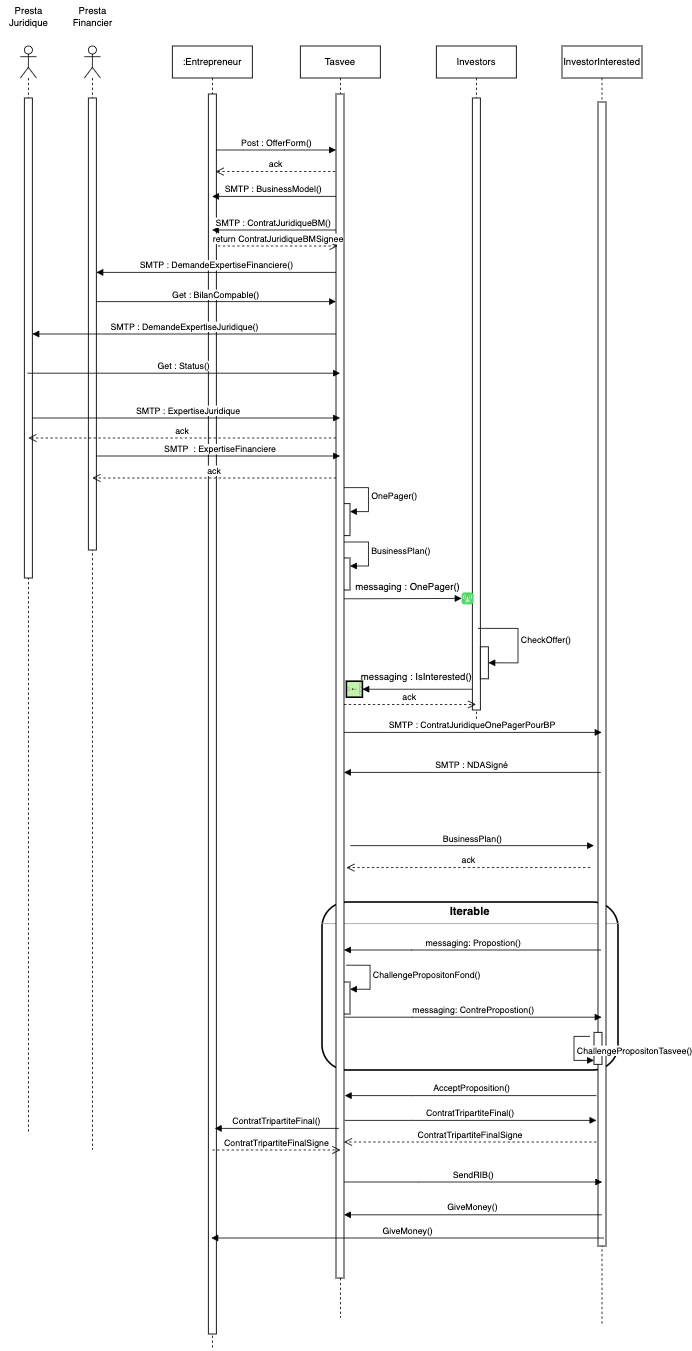

The diagram above was exported from draw.io. Its source (the exported page's mxGraphModel, read from the mxfile embedded in the PNG):
<mxGraphModel dx="1860" dy="898" grid="1" gridSize="10" guides="1" tooltips="1" connect="1" arrows="1" fold="1" page="1" pageScale="1" pageWidth="827" pageHeight="1169" math="0" shadow="0">
  <root>
    <mxCell id="0" />
    <mxCell id="1" parent="0" />
    <mxCell id="6YI25t-6RgYfSDBEwaoa-45" value="&lt;p style=&quot;margin: 4px 0px 0px; text-align: center; font-size: 13px;&quot;&gt;&lt;font size=&quot;1&quot;&gt;&lt;b style=&quot;font-size: 14px;&quot;&gt;Iterable&lt;/b&gt;&lt;/font&gt;&lt;/p&gt;&lt;hr size=&quot;1&quot;&gt;&lt;div style=&quot;height:2px;&quot;&gt;&lt;/div&gt;" style="verticalAlign=top;align=left;overflow=fill;fontSize=12;fontFamily=Helvetica;html=1;whiteSpace=wrap;fillColor=none;perimeterSpacing=8;strokeWidth=2;rounded=1;movable=1;resizable=1;rotatable=1;deletable=1;editable=1;locked=0;connectable=1;" parent="1" vertex="1">
      <mxGeometry x="427" y="1160" width="370" height="210" as="geometry" />
    </mxCell>
    <mxCell id="J1muBy2q41SbjrbL2Qr--1" value="" style="shape=umlLifeline;perimeter=lifelinePerimeter;whiteSpace=wrap;html=1;container=1;dropTarget=0;collapsible=0;recursiveResize=0;outlineConnect=0;portConstraint=eastwest;newEdgeStyle={&quot;curved&quot;:0,&quot;rounded&quot;:0};participant=umlActor;" parent="1" vertex="1">
      <mxGeometry x="50" y="90" width="20" height="1360" as="geometry" />
    </mxCell>
    <mxCell id="b5fF-78zW38D5xO-ZQqu-10" value="" style="html=1;points=[[0,0,0,0,5],[0,1,0,0,-5],[1,0,0,0,5],[1,1,0,0,-5]];perimeter=orthogonalPerimeter;outlineConnect=0;targetShapes=umlLifeline;portConstraint=eastwest;newEdgeStyle={&quot;curved&quot;:0,&quot;rounded&quot;:0};" parent="J1muBy2q41SbjrbL2Qr--1" vertex="1">
      <mxGeometry x="5" y="65" width="10" height="600" as="geometry" />
    </mxCell>
    <mxCell id="J1muBy2q41SbjrbL2Qr--2" value="" style="shape=umlLifeline;perimeter=lifelinePerimeter;whiteSpace=wrap;html=1;container=1;dropTarget=0;collapsible=0;recursiveResize=0;outlineConnect=0;portConstraint=eastwest;newEdgeStyle={&quot;curved&quot;:0,&quot;rounded&quot;:0};participant=umlActor;" parent="1" vertex="1">
      <mxGeometry x="130" y="90" width="20" height="1380" as="geometry" />
    </mxCell>
    <mxCell id="b5fF-78zW38D5xO-ZQqu-6" value="" style="html=1;points=[[0,0,0,0,5],[0,1,0,0,-5],[1,0,0,0,5],[1,1,0,0,-5]];perimeter=orthogonalPerimeter;outlineConnect=0;targetShapes=umlLifeline;portConstraint=eastwest;newEdgeStyle={&quot;curved&quot;:0,&quot;rounded&quot;:0};" parent="J1muBy2q41SbjrbL2Qr--2" vertex="1">
      <mxGeometry x="5" y="65" width="10" height="565" as="geometry" />
    </mxCell>
    <mxCell id="J1muBy2q41SbjrbL2Qr--3" value=":Entrepreneur" style="shape=umlLifeline;perimeter=lifelinePerimeter;whiteSpace=wrap;html=1;container=1;dropTarget=0;collapsible=0;recursiveResize=0;outlineConnect=0;portConstraint=eastwest;newEdgeStyle={&quot;curved&quot;:0,&quot;rounded&quot;:0};" parent="1" vertex="1">
      <mxGeometry x="240" y="90" width="100" height="1630" as="geometry" />
    </mxCell>
    <mxCell id="J1muBy2q41SbjrbL2Qr--14" value="" style="html=1;points=[[0,0,0,0,5],[0,1,0,0,-5],[1,0,0,0,5],[1,1,0,0,-5]];perimeter=orthogonalPerimeter;outlineConnect=0;targetShapes=umlLifeline;portConstraint=eastwest;newEdgeStyle={&quot;curved&quot;:0,&quot;rounded&quot;:0};" parent="J1muBy2q41SbjrbL2Qr--3" vertex="1">
      <mxGeometry x="45" y="60" width="10" height="1550" as="geometry" />
    </mxCell>
    <mxCell id="J1muBy2q41SbjrbL2Qr--4" value="Tasvee" style="shape=umlLifeline;perimeter=lifelinePerimeter;whiteSpace=wrap;html=1;container=1;dropTarget=0;collapsible=0;recursiveResize=0;outlineConnect=0;portConstraint=eastwest;newEdgeStyle={&quot;curved&quot;:0,&quot;rounded&quot;:0};" parent="1" vertex="1">
      <mxGeometry x="400" y="90" width="100" height="1590" as="geometry" />
    </mxCell>
    <mxCell id="6YI25t-6RgYfSDBEwaoa-6" value="" style="html=1;points=[[0,0,0,0,5],[0,1,0,0,-5],[1,0,0,0,5],[1,1,0,0,-5]];perimeter=orthogonalPerimeter;outlineConnect=0;targetShapes=umlLifeline;portConstraint=eastwest;newEdgeStyle={&quot;curved&quot;:0,&quot;rounded&quot;:0};container=0;" parent="J1muBy2q41SbjrbL2Qr--4" vertex="1">
      <mxGeometry x="52" y="572" width="10" height="40" as="geometry" />
    </mxCell>
    <mxCell id="6YI25t-6RgYfSDBEwaoa-49" value="" style="html=1;points=[[0,0,0,0,5],[0,1,0,0,-5],[1,0,0,0,5],[1,1,0,0,-5]];perimeter=orthogonalPerimeter;outlineConnect=0;targetShapes=umlLifeline;portConstraint=eastwest;newEdgeStyle={&quot;curved&quot;:0,&quot;rounded&quot;:0};" parent="J1muBy2q41SbjrbL2Qr--4" vertex="1">
      <mxGeometry x="52" y="1170" width="10" height="40" as="geometry" />
    </mxCell>
    <mxCell id="6YI25t-6RgYfSDBEwaoa-50" value="ChallengePropositonFond()" style="html=1;align=left;spacingLeft=2;endArrow=block;rounded=0;edgeStyle=orthogonalEdgeStyle;curved=0;rounded=0;" parent="J1muBy2q41SbjrbL2Qr--4" edge="1">
      <mxGeometry relative="1" as="geometry">
        <mxPoint x="57" y="1149" as="sourcePoint" />
        <Array as="points">
          <mxPoint x="87" y="1179" />
        </Array>
        <mxPoint x="62" y="1179" as="targetPoint" />
      </mxGeometry>
    </mxCell>
    <mxCell id="dDS8VLfZ9LgmNhdxxSr7-5" value="" style="html=1;points=[[0,0,0,0,5],[0,1,0,0,-5],[1,0,0,0,5],[1,1,0,0,-5]];perimeter=orthogonalPerimeter;outlineConnect=0;targetShapes=umlLifeline;portConstraint=eastwest;newEdgeStyle={&quot;curved&quot;:0,&quot;rounded&quot;:0};container=0;" parent="J1muBy2q41SbjrbL2Qr--4" vertex="1">
      <mxGeometry x="52" y="639.97" width="10" height="40" as="geometry" />
    </mxCell>
    <mxCell id="dDS8VLfZ9LgmNhdxxSr7-6" value="BusinessPlan()" style="html=1;align=left;spacingLeft=2;endArrow=block;rounded=0;edgeStyle=orthogonalEdgeStyle;curved=0;rounded=0;" parent="J1muBy2q41SbjrbL2Qr--4" target="dDS8VLfZ9LgmNhdxxSr7-5" edge="1">
      <mxGeometry relative="1" as="geometry">
        <mxPoint x="54.5" y="619.9985714285714" as="sourcePoint" />
        <Array as="points">
          <mxPoint x="85" y="619.97" />
          <mxPoint x="85" y="649.97" />
        </Array>
      </mxGeometry>
    </mxCell>
    <mxCell id="J1muBy2q41SbjrbL2Qr--6" value="Investors" style="shape=umlLifeline;perimeter=lifelinePerimeter;whiteSpace=wrap;html=1;container=1;dropTarget=0;collapsible=0;recursiveResize=0;outlineConnect=0;portConstraint=eastwest;newEdgeStyle={&quot;curved&quot;:0,&quot;rounded&quot;:0};" parent="1" vertex="1">
      <mxGeometry x="570" y="90" width="100" height="850" as="geometry" />
    </mxCell>
    <mxCell id="b5fF-78zW38D5xO-ZQqu-1" value="" style="html=1;points=[[0,0,0,0,5],[0,1,0,0,-5],[1,0,0,0,5],[1,1,0,0,-5]];perimeter=orthogonalPerimeter;outlineConnect=0;targetShapes=umlLifeline;portConstraint=eastwest;newEdgeStyle={&quot;curved&quot;:0,&quot;rounded&quot;:0};" parent="J1muBy2q41SbjrbL2Qr--6" vertex="1">
      <mxGeometry x="45" y="65" width="10" height="765" as="geometry" />
    </mxCell>
    <mxCell id="6YI25t-6RgYfSDBEwaoa-26" value="" style="group" parent="J1muBy2q41SbjrbL2Qr--6" vertex="1" connectable="0">
      <mxGeometry x="55" y="751" width="35" height="40" as="geometry" />
    </mxCell>
    <mxCell id="6YI25t-6RgYfSDBEwaoa-21" value="" style="html=1;points=[[0,0,0,0,5],[0,1,0,0,-5],[1,0,0,0,5],[1,1,0,0,-5]];perimeter=orthogonalPerimeter;outlineConnect=0;targetShapes=umlLifeline;portConstraint=eastwest;newEdgeStyle={&quot;curved&quot;:0,&quot;rounded&quot;:0};" parent="6YI25t-6RgYfSDBEwaoa-26" vertex="1">
      <mxGeometry width="10" height="40" as="geometry" />
    </mxCell>
    <mxCell id="6YI25t-6RgYfSDBEwaoa-22" value="CheckOffer()" style="html=1;align=left;spacingLeft=2;endArrow=block;rounded=0;edgeStyle=orthogonalEdgeStyle;curved=0;rounded=0;" parent="J1muBy2q41SbjrbL2Qr--6" edge="1">
      <mxGeometry relative="1" as="geometry">
        <mxPoint x="52" y="728" as="sourcePoint" />
        <Array as="points">
          <mxPoint x="102" y="728" />
          <mxPoint x="102" y="771" />
        </Array>
        <mxPoint x="65" y="771" as="targetPoint" />
      </mxGeometry>
    </mxCell>
    <mxCell id="J1muBy2q41SbjrbL2Qr--15" value="" style="html=1;points=[[0,0,0,0,5],[0,1,0,0,-5],[1,0,0,0,5],[1,1,0,0,-5]];perimeter=orthogonalPerimeter;outlineConnect=0;targetShapes=umlLifeline;portConstraint=eastwest;newEdgeStyle={&quot;curved&quot;:0,&quot;rounded&quot;:0};" parent="1" vertex="1">
      <mxGeometry x="444.5" y="150" width="10" height="1480" as="geometry" />
    </mxCell>
    <mxCell id="J1muBy2q41SbjrbL2Qr--7" value="InvestorInterested" style="shape=umlLifeline;perimeter=lifelinePerimeter;whiteSpace=wrap;html=1;container=1;dropTarget=0;collapsible=0;recursiveResize=0;outlineConnect=0;portConstraint=eastwest;newEdgeStyle={&quot;curved&quot;:0,&quot;rounded&quot;:0};" parent="1" vertex="1">
      <mxGeometry x="727" y="90" width="100" height="1600" as="geometry" />
    </mxCell>
    <mxCell id="b5fF-78zW38D5xO-ZQqu-2" value="" style="html=1;points=[[0,0,0,0,5],[0,1,0,0,-5],[1,0,0,0,5],[1,1,0,0,-5]];perimeter=orthogonalPerimeter;outlineConnect=0;targetShapes=umlLifeline;portConstraint=eastwest;newEdgeStyle={&quot;curved&quot;:0,&quot;rounded&quot;:0};" parent="J1muBy2q41SbjrbL2Qr--7" vertex="1">
      <mxGeometry x="45" y="70" width="10" height="1430" as="geometry" />
    </mxCell>
    <mxCell id="J1muBy2q41SbjrbL2Qr--8" value="Presta&lt;br&gt;Juridique" style="text;html=1;align=center;verticalAlign=middle;resizable=0;points=[];autosize=1;strokeColor=none;fillColor=none;" parent="1" vertex="1">
      <mxGeometry x="25" y="33" width="70" height="40" as="geometry" />
    </mxCell>
    <mxCell id="J1muBy2q41SbjrbL2Qr--10" value="Presta &lt;br&gt;Financier" style="text;html=1;align=center;verticalAlign=middle;resizable=0;points=[];autosize=1;strokeColor=none;fillColor=none;" parent="1" vertex="1">
      <mxGeometry x="105" y="33" width="70" height="40" as="geometry" />
    </mxCell>
    <mxCell id="J1muBy2q41SbjrbL2Qr--13" value="Post : OfferForm()" style="html=1;verticalAlign=bottom;endArrow=block;curved=0;rounded=0;" parent="1" source="J1muBy2q41SbjrbL2Qr--14" target="J1muBy2q41SbjrbL2Qr--15" edge="1">
      <mxGeometry width="80" relative="1" as="geometry">
        <mxPoint x="288" y="190" as="sourcePoint" />
        <mxPoint x="449.4999999999998" y="190" as="targetPoint" />
        <Array as="points">
          <mxPoint x="380" y="220" />
        </Array>
      </mxGeometry>
    </mxCell>
    <mxCell id="b5fF-78zW38D5xO-ZQqu-3" value="SMTP : BusinessModel()" style="html=1;verticalAlign=bottom;endArrow=block;curved=0;rounded=0;" parent="1" edge="1">
      <mxGeometry width="80" relative="1" as="geometry">
        <mxPoint x="444.5" y="278" as="sourcePoint" />
        <mxPoint x="289.63043478260875" y="278" as="targetPoint" />
      </mxGeometry>
    </mxCell>
    <mxCell id="b5fF-78zW38D5xO-ZQqu-4" value="SMTP : ContratJuridiqueBM()" style="html=1;verticalAlign=bottom;endArrow=block;curved=0;rounded=0;" parent="1" edge="1">
      <mxGeometry width="80" relative="1" as="geometry">
        <mxPoint x="444.5" y="320" as="sourcePoint" />
        <mxPoint x="289.63043478260875" y="320" as="targetPoint" />
      </mxGeometry>
    </mxCell>
    <mxCell id="b5fF-78zW38D5xO-ZQqu-5" value="Get : BilanCompable()" style="html=1;verticalAlign=bottom;endArrow=block;curved=0;rounded=0;" parent="1" edge="1">
      <mxGeometry width="80" relative="1" as="geometry">
        <mxPoint x="145" y="409.5" as="sourcePoint" />
        <mxPoint x="444.5" y="409.5" as="targetPoint" />
      </mxGeometry>
    </mxCell>
    <mxCell id="b5fF-78zW38D5xO-ZQqu-8" value="SMTP : DemandeExpertiseFinanciere()" style="html=1;verticalAlign=bottom;endArrow=block;curved=0;rounded=0;" parent="1" edge="1">
      <mxGeometry width="80" relative="1" as="geometry">
        <mxPoint x="444.5" y="373" as="sourcePoint" />
        <mxPoint x="145" y="373" as="targetPoint" />
      </mxGeometry>
    </mxCell>
    <mxCell id="b5fF-78zW38D5xO-ZQqu-9" value="SMTP : DemandeExpertiseJuridique()" style="html=1;verticalAlign=bottom;endArrow=block;curved=0;rounded=0;" parent="1" target="b5fF-78zW38D5xO-ZQqu-10" edge="1">
      <mxGeometry width="80" relative="1" as="geometry">
        <mxPoint x="444.5" y="450" as="sourcePoint" />
        <mxPoint x="100" y="450" as="targetPoint" />
      </mxGeometry>
    </mxCell>
    <mxCell id="b5fF-78zW38D5xO-ZQqu-11" value="Get : Status()" style="html=1;verticalAlign=bottom;endArrow=block;curved=0;rounded=0;" parent="1" edge="1">
      <mxGeometry width="80" relative="1" as="geometry">
        <mxPoint x="59.07142857142867" y="499" as="sourcePoint" />
        <mxPoint x="449.5" y="499" as="targetPoint" />
      </mxGeometry>
    </mxCell>
    <mxCell id="6YI25t-6RgYfSDBEwaoa-1" value="&amp;nbsp;SMTP&amp;nbsp;: ExpertiseJuridique" style="html=1;verticalAlign=bottom;endArrow=block;curved=0;rounded=0;" parent="1" edge="1">
      <mxGeometry width="80" relative="1" as="geometry">
        <mxPoint x="65" y="555" as="sourcePoint" />
        <mxPoint x="449.4999999999998" y="555" as="targetPoint" />
      </mxGeometry>
    </mxCell>
    <mxCell id="6YI25t-6RgYfSDBEwaoa-2" value="&amp;nbsp;SMTP&amp;nbsp;&amp;nbsp;: ExpertiseFinanciere" style="html=1;verticalAlign=bottom;endArrow=block;curved=0;rounded=0;" parent="1" edge="1">
      <mxGeometry width="80" relative="1" as="geometry">
        <mxPoint x="145" y="602.5" as="sourcePoint" />
        <mxPoint x="449.4999999999998" y="602.5" as="targetPoint" />
      </mxGeometry>
    </mxCell>
    <mxCell id="6YI25t-6RgYfSDBEwaoa-3" value="ack" style="html=1;verticalAlign=bottom;endArrow=open;dashed=1;endSize=8;curved=0;rounded=0;" parent="1" edge="1">
      <mxGeometry relative="1" as="geometry">
        <mxPoint x="444.5" y="580" as="sourcePoint" />
        <mxPoint x="60" y="580" as="targetPoint" />
      </mxGeometry>
    </mxCell>
    <mxCell id="6YI25t-6RgYfSDBEwaoa-5" value="ack" style="html=1;verticalAlign=bottom;endArrow=open;dashed=1;endSize=8;curved=0;rounded=0;" parent="1" edge="1">
      <mxGeometry relative="1" as="geometry">
        <mxPoint x="444.75" y="630" as="sourcePoint" />
        <mxPoint x="140" y="630" as="targetPoint" />
      </mxGeometry>
    </mxCell>
    <mxCell id="6YI25t-6RgYfSDBEwaoa-7" value="OnePager()" style="html=1;align=left;spacingLeft=2;endArrow=block;rounded=0;edgeStyle=orthogonalEdgeStyle;curved=0;rounded=0;" parent="1" target="6YI25t-6RgYfSDBEwaoa-6" edge="1">
      <mxGeometry relative="1" as="geometry">
        <mxPoint x="454.5" y="642.0285714285714" as="sourcePoint" />
        <Array as="points">
          <mxPoint x="485" y="642" />
          <mxPoint x="485" y="672" />
        </Array>
      </mxGeometry>
    </mxCell>
    <mxCell id="6YI25t-6RgYfSDBEwaoa-13" value="" style="html=1;verticalAlign=bottom;endArrow=block;curved=0;rounded=0;" parent="1" target="6YI25t-6RgYfSDBEwaoa-12" edge="1">
      <mxGeometry width="80" relative="1" as="geometry">
        <mxPoint x="454.5" y="780.9999999999999" as="sourcePoint" />
        <mxPoint x="615" y="780.9999999999999" as="targetPoint" />
      </mxGeometry>
    </mxCell>
    <mxCell id="6YI25t-6RgYfSDBEwaoa-12" value="" style="html=1;strokeWidth=1;shadow=0;dashed=0;shape=mxgraph.ios7.misc.broadcast;fillColor=#4CDA64;strokeColor=none;buttonText=;strokeColor2=#222222;fontColor=#222222;fontSize=8;verticalLabelPosition=bottom;verticalAlign=top;align=center;sketch=0;" parent="1" vertex="1">
      <mxGeometry x="601.5" y="773" width="15" height="15" as="geometry" />
    </mxCell>
    <mxCell id="6YI25t-6RgYfSDBEwaoa-14" value="messaging : OnePager()" style="text;whiteSpace=wrap;html=1;" parent="1" vertex="1">
      <mxGeometry x="467.5" y="752" width="160" height="18" as="geometry" />
    </mxCell>
    <mxCell id="6YI25t-6RgYfSDBEwaoa-24" value="" style="group" parent="1" vertex="1" connectable="0">
      <mxGeometry x="457.5" y="865" width="176" height="48" as="geometry" />
    </mxCell>
    <mxCell id="6YI25t-6RgYfSDBEwaoa-19" value="" style="html=1;verticalAlign=bottom;endArrow=block;curved=0;rounded=0;" parent="6YI25t-6RgYfSDBEwaoa-24" target="6YI25t-6RgYfSDBEwaoa-18" edge="1">
      <mxGeometry width="80" relative="1" as="geometry">
        <mxPoint x="157.5" y="28.999999999999886" as="sourcePoint" />
        <mxPoint x="-0.5" y="29" as="targetPoint" />
      </mxGeometry>
    </mxCell>
    <mxCell id="6YI25t-6RgYfSDBEwaoa-23" value="" style="group" parent="6YI25t-6RgYfSDBEwaoa-24" vertex="1" connectable="0">
      <mxGeometry width="176" height="48" as="geometry" />
    </mxCell>
    <mxCell id="6YI25t-6RgYfSDBEwaoa-15" value="ack" style="html=1;verticalAlign=bottom;endArrow=open;dashed=1;endSize=8;curved=0;rounded=0;" parent="6YI25t-6RgYfSDBEwaoa-23" source="J1muBy2q41SbjrbL2Qr--15" edge="1">
      <mxGeometry relative="1" as="geometry">
        <mxPoint x="-7.714285714285552" y="48" as="sourcePoint" />
        <mxPoint x="162" y="48" as="targetPoint" />
      </mxGeometry>
    </mxCell>
    <mxCell id="6YI25t-6RgYfSDBEwaoa-18" value="" style="html=1;strokeWidth=2;outlineConnect=0;dashed=0;align=center;fontSize=8;fillColor=#c0f5a9;verticalLabelPosition=bottom;verticalAlign=top;shape=mxgraph.eip.aggregator;rotation=-180;" parent="6YI25t-6RgYfSDBEwaoa-23" vertex="1">
      <mxGeometry y="19" width="20" height="20" as="geometry" />
    </mxCell>
    <mxCell id="6YI25t-6RgYfSDBEwaoa-20" value="messaging : IsInterested()" style="text;whiteSpace=wrap;html=1;" parent="6YI25t-6RgYfSDBEwaoa-23" vertex="1">
      <mxGeometry x="16" width="160" height="20" as="geometry" />
    </mxCell>
    <mxCell id="6YI25t-6RgYfSDBEwaoa-30" value="SMTP : ContratJuridiqueOnePagerPourBP&amp;nbsp;" style="html=1;verticalAlign=bottom;endArrow=block;curved=0;rounded=0;" parent="1" edge="1">
      <mxGeometry x="0.0021" width="80" relative="1" as="geometry">
        <mxPoint x="454.5" y="948" as="sourcePoint" />
        <mxPoint x="776.5" y="948" as="targetPoint" />
        <Array as="points">
          <mxPoint x="539.5" y="948" />
        </Array>
        <mxPoint as="offset" />
      </mxGeometry>
    </mxCell>
    <mxCell id="6YI25t-6RgYfSDBEwaoa-31" value="SMTP : NDASigné" style="html=1;verticalAlign=bottom;endArrow=block;curved=0;rounded=0;" parent="1" edge="1">
      <mxGeometry x="0.0031" width="80" relative="1" as="geometry">
        <mxPoint x="775.5" y="998" as="sourcePoint" />
        <mxPoint x="454.5" y="998" as="targetPoint" />
        <Array as="points">
          <mxPoint x="539" y="998" />
        </Array>
        <mxPoint as="offset" />
      </mxGeometry>
    </mxCell>
    <mxCell id="6YI25t-6RgYfSDBEwaoa-37" value="BusinessPlan()" style="html=1;verticalAlign=bottom;endArrow=block;curved=0;rounded=0;" parent="1" edge="1">
      <mxGeometry width="80" relative="1" as="geometry">
        <mxPoint x="462.5" y="1089.55" as="sourcePoint" />
        <mxPoint x="766.9999999999998" y="1089.55" as="targetPoint" />
      </mxGeometry>
    </mxCell>
    <mxCell id="6YI25t-6RgYfSDBEwaoa-38" value="ack" style="html=1;verticalAlign=bottom;endArrow=open;dashed=1;endSize=8;curved=0;rounded=0;" parent="1" edge="1">
      <mxGeometry relative="1" as="geometry">
        <mxPoint x="762.25" y="1117.05" as="sourcePoint" />
        <mxPoint x="457.5" y="1117.05" as="targetPoint" />
      </mxGeometry>
    </mxCell>
    <mxCell id="6YI25t-6RgYfSDBEwaoa-46" value="messaging: Propostion()" style="html=1;verticalAlign=bottom;endArrow=block;curved=0;rounded=0;" parent="1" edge="1">
      <mxGeometry width="80" relative="1" as="geometry">
        <mxPoint x="775.5" y="1220" as="sourcePoint" />
        <mxPoint x="454.5" y="1220" as="targetPoint" />
        <Array as="points">
          <mxPoint x="539" y="1220" />
        </Array>
      </mxGeometry>
    </mxCell>
    <mxCell id="6YI25t-6RgYfSDBEwaoa-51" value="messaging: ContrePropostion()" style="html=1;verticalAlign=bottom;endArrow=block;curved=0;rounded=0;" parent="1" edge="1">
      <mxGeometry width="80" relative="1" as="geometry">
        <mxPoint x="455.5" y="1304" as="sourcePoint" />
        <mxPoint x="776.5" y="1304" as="targetPoint" />
        <Array as="points">
          <mxPoint x="540" y="1304" />
        </Array>
      </mxGeometry>
    </mxCell>
    <mxCell id="6YI25t-6RgYfSDBEwaoa-52" value="AcceptProposition()" style="html=1;verticalAlign=bottom;endArrow=block;curved=0;rounded=0;" parent="1" edge="1">
      <mxGeometry width="80" relative="1" as="geometry">
        <mxPoint x="770" y="1402" as="sourcePoint" />
        <mxPoint x="455.5" y="1402" as="targetPoint" />
        <Array as="points">
          <mxPoint x="540" y="1402" />
        </Array>
      </mxGeometry>
    </mxCell>
    <mxCell id="6YI25t-6RgYfSDBEwaoa-54" value="GiveMoney()" style="html=1;verticalAlign=bottom;endArrow=block;curved=0;rounded=0;" parent="1" edge="1">
      <mxGeometry width="80" relative="1" as="geometry">
        <mxPoint x="776.5" y="1551" as="sourcePoint" />
        <mxPoint x="454.4999999999999" y="1551" as="targetPoint" />
        <Array as="points" />
      </mxGeometry>
    </mxCell>
    <mxCell id="8e2HW-l1svSGHW2ujixd-2" value="ack" style="html=1;verticalAlign=bottom;endArrow=open;dashed=1;endSize=8;curved=0;rounded=0;" parent="1" edge="1">
      <mxGeometry relative="1" as="geometry">
        <mxPoint x="443.5" y="247" as="sourcePoint" />
        <mxPoint x="294" y="247" as="targetPoint" />
      </mxGeometry>
    </mxCell>
    <mxCell id="8e2HW-l1svSGHW2ujixd-4" value="ContratTripartiteFinal()" style="html=1;verticalAlign=bottom;endArrow=block;curved=0;rounded=0;" parent="1" edge="1">
      <mxGeometry width="80" relative="1" as="geometry">
        <mxPoint x="455.5" y="1433" as="sourcePoint" />
        <mxPoint x="770" y="1433" as="targetPoint" />
        <Array as="points">
          <mxPoint x="540" y="1433" />
        </Array>
      </mxGeometry>
    </mxCell>
    <mxCell id="8e2HW-l1svSGHW2ujixd-5" value="ContratTripartiteFinalSigne" style="html=1;verticalAlign=bottom;endArrow=open;dashed=1;endSize=8;curved=0;rounded=0;" parent="1" target="J1muBy2q41SbjrbL2Qr--15" edge="1">
      <mxGeometry relative="1" as="geometry">
        <mxPoint x="770" y="1460" as="sourcePoint" />
        <mxPoint x="690" y="1460" as="targetPoint" />
      </mxGeometry>
    </mxCell>
    <mxCell id="8e2HW-l1svSGHW2ujixd-7" value="SendRIB()" style="html=1;verticalAlign=bottom;endArrow=block;curved=0;rounded=0;" parent="1" source="J1muBy2q41SbjrbL2Qr--15" edge="1">
      <mxGeometry x="0.0003" width="80" relative="1" as="geometry">
        <mxPoint x="462.75" y="1510" as="sourcePoint" />
        <mxPoint x="777.25" y="1510" as="targetPoint" />
        <Array as="points">
          <mxPoint x="547.25" y="1510" />
        </Array>
        <mxPoint as="offset" />
      </mxGeometry>
    </mxCell>
    <mxCell id="8e2HW-l1svSGHW2ujixd-9" value="GiveMoney()" style="html=1;verticalAlign=bottom;endArrow=block;curved=0;rounded=0;" parent="1" target="J1muBy2q41SbjrbL2Qr--3" edge="1">
      <mxGeometry width="80" relative="1" as="geometry">
        <mxPoint x="779" y="1580" as="sourcePoint" />
        <mxPoint x="457.5" y="1580" as="targetPoint" />
        <Array as="points" />
      </mxGeometry>
    </mxCell>
    <mxCell id="dDS8VLfZ9LgmNhdxxSr7-2" value="return ContratJuridiqueBMSignee" style="html=1;verticalAlign=bottom;endArrow=open;dashed=1;endSize=8;curved=0;rounded=0;" parent="1" edge="1">
      <mxGeometry relative="1" as="geometry">
        <mxPoint x="297" y="340" as="sourcePoint" />
        <mxPoint x="446.5" y="340" as="targetPoint" />
      </mxGeometry>
    </mxCell>
    <mxCell id="dDS8VLfZ9LgmNhdxxSr7-7" value="" style="html=1;points=[[0,0,0,0,5],[0,1,0,0,-5],[1,0,0,0,5],[1,1,0,0,-5]];perimeter=orthogonalPerimeter;outlineConnect=0;targetShapes=umlLifeline;portConstraint=eastwest;newEdgeStyle={&quot;curved&quot;:0,&quot;rounded&quot;:0};rotation=-180;" parent="1" vertex="1">
      <mxGeometry x="767" y="1323" width="10" height="40" as="geometry" />
    </mxCell>
    <mxCell id="dDS8VLfZ9LgmNhdxxSr7-8" value="ChallengePropositonTasvee()" style="html=1;align=left;spacingLeft=2;endArrow=block;rounded=0;edgeStyle=orthogonalEdgeStyle;curved=0;rounded=0;" parent="1" edge="1">
      <mxGeometry relative="1" as="geometry">
        <mxPoint x="762" y="1327.97" as="sourcePoint" />
        <Array as="points">
          <mxPoint x="742" y="1328.02" />
          <mxPoint x="742" y="1358.02" />
        </Array>
        <mxPoint x="767" y="1357.97" as="targetPoint" />
      </mxGeometry>
    </mxCell>
    <mxCell id="dDS8VLfZ9LgmNhdxxSr7-9" value="ContratTripartiteFinal()" style="html=1;verticalAlign=bottom;endArrow=block;curved=0;rounded=0;" parent="1" edge="1">
      <mxGeometry width="80" relative="1" as="geometry">
        <mxPoint x="448" y="1443" as="sourcePoint" />
        <mxPoint x="293" y="1443" as="targetPoint" />
        <Array as="points" />
      </mxGeometry>
    </mxCell>
    <mxCell id="dDS8VLfZ9LgmNhdxxSr7-10" value="ContratTripartiteFinalSigne" style="html=1;verticalAlign=bottom;endArrow=open;dashed=1;endSize=8;curved=0;rounded=0;" parent="1" edge="1">
      <mxGeometry relative="1" as="geometry">
        <mxPoint x="290" y="1470" as="sourcePoint" />
        <mxPoint x="450" y="1470" as="targetPoint" />
      </mxGeometry>
    </mxCell>
  </root>
</mxGraphModel>